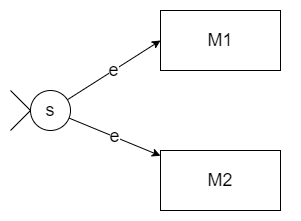

The diagram above was exported from draw.io. Its source (the exported page's mxGraphModel, read from the mxfile embedded in the PNG):
<mxGraphModel dx="780" dy="383" grid="1" gridSize="10" guides="1" tooltips="1" connect="1" arrows="1" fold="1" page="1" pageScale="1" pageWidth="827" pageHeight="1169" background="#ffffff" math="0" shadow="0">
  <root>
    <mxCell id="0" />
    <mxCell id="1" parent="0" />
    <mxCell id="13" value="" style="rounded=0;whiteSpace=wrap;html=1;strokeColor=none;" parent="1" vertex="1">
      <mxGeometry x="200" y="150" width="300" height="220" as="geometry" />
    </mxCell>
    <mxCell id="4" value="e" style="edgeStyle=none;html=1;fontSize=18;entryX=0;entryY=0.5;entryDx=0;entryDy=0;" parent="1" source="2" target="5" edge="1">
      <mxGeometry relative="1" as="geometry">
        <mxPoint x="333.61536158961917" y="201.46924688726676" as="targetPoint" />
      </mxGeometry>
    </mxCell>
    <mxCell id="8" value="e" style="edgeStyle=none;html=1;fontSize=18;" parent="1" source="2" target="7" edge="1">
      <mxGeometry relative="1" as="geometry" />
    </mxCell>
    <mxCell id="2" value="&lt;font style=&quot;font-size: 18px;&quot;&gt;s&lt;/font&gt;" style="ellipse;whiteSpace=wrap;html=1;aspect=fixed;" parent="1" vertex="1">
      <mxGeometry x="230" y="240" width="40" height="40" as="geometry" />
    </mxCell>
    <mxCell id="5" value="M1" style="rounded=0;whiteSpace=wrap;html=1;fontSize=18;" parent="1" vertex="1">
      <mxGeometry x="360" y="160" width="120" height="60" as="geometry" />
    </mxCell>
    <mxCell id="7" value="&lt;font style=&quot;font-size: 18px;&quot;&gt;M2&lt;/font&gt;" style="whiteSpace=wrap;html=1;" parent="1" vertex="1">
      <mxGeometry x="360" y="300" width="120" height="60" as="geometry" />
    </mxCell>
    <mxCell id="11" value="" style="endArrow=none;html=1;fontSize=18;entryX=0;entryY=0.5;entryDx=0;entryDy=0;" parent="1" target="2" edge="1">
      <mxGeometry width="50" height="50" relative="1" as="geometry">
        <mxPoint x="210" y="240" as="sourcePoint" />
        <mxPoint x="450" y="270" as="targetPoint" />
      </mxGeometry>
    </mxCell>
    <mxCell id="12" value="" style="endArrow=none;html=1;fontSize=18;entryX=0;entryY=0.5;entryDx=0;entryDy=0;" parent="1" target="2" edge="1">
      <mxGeometry width="50" height="50" relative="1" as="geometry">
        <mxPoint x="210" y="280" as="sourcePoint" />
        <mxPoint x="450" y="270" as="targetPoint" />
      </mxGeometry>
    </mxCell>
  </root>
</mxGraphModel>